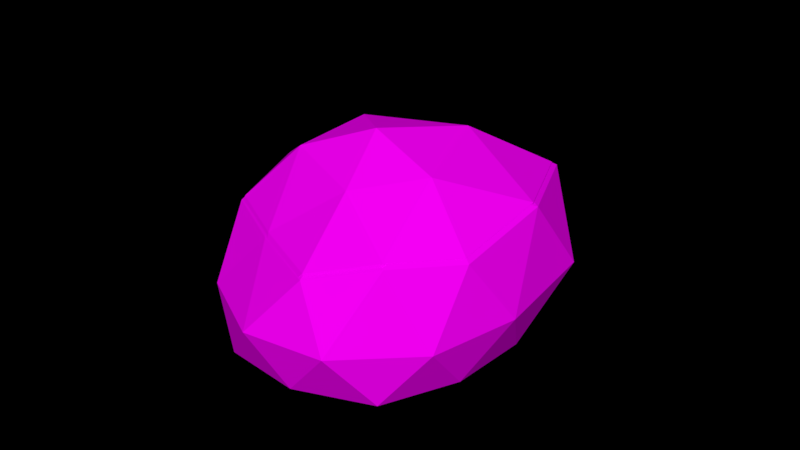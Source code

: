 # Source: Rock_3_winter_.blend  (saved by Blender 2.79.0; exported with 4.5.12 LTS)
import bpy
from mathutils import Matrix  # noqa: F401  (used for matrix-valued properties, if any)

bpy.ops.wm.read_factory_settings(use_empty=True)
scene = bpy.context.scene
scene.name = 'Scene'

# ---- collections
col_collection_1 = bpy.data.collections.new('Collection 1'); scene.collection.children.link(col_collection_1)

# ---- images (referenced by path relative to the original .blend; pixels are not part of the script)
import os
ASSET_DIR = os.environ.get("B2B_ASSET_DIR", "")  # directory of the original .blend (textures are referenced by path, not embedded)
HERE = os.path.dirname(os.path.abspath(__file__))  # packed textures are extracted next to this script under _unpacked/

def load_image(name, relpath, width, height, colorspace="sRGB"):
    """Load a texture the original file referenced (path relative to the .blend, or extracted next to this script)."""
    p = next((c for c in (os.path.join(HERE, relpath), os.path.join(ASSET_DIR, relpath)) if relpath and os.path.exists(c)), "")
    if p:
        img = bpy.data.images.load(p, check_existing=True)
        img.name = name
    else:  # same state as the original file: an image datablock whose file is absent (Cycles renders it pink)
        img = bpy.data.images.new(name, width, height)
        img.source = "FILE"
        img.filepath = "//" + (relpath or name)
    img.colorspace_settings.name = colorspace
    return img
img_colors_png_022 = load_image('colors.png.022', 'Textures/colors.png', 1024, 1024, 'sRGB')

# ---- materials (node trees are filled in below, after node groups)
mat_rock_005 = bpy.data.materials.new('Rock.005')
mat_rock_005.alpha_threshold = 0.0
mat_rock_005.roughness = 0.5

# ---- material node trees
mat_rock_005.use_nodes = True; mat_rock_005.node_tree.nodes.clear()
_N = mat_rock_005.node_tree.nodes; _L = mat_rock_005.node_tree.links
n0 = _N.new('ShaderNodeOutputMaterial'); n0.name = 'Material Output'; n0.location = (300, 300)
n1 = _N.new('ShaderNodeBsdfDiffuse'); n1.name = 'Diffuse BSDF'; n1.location = (10, 300)
n2 = _N.new('ShaderNodeTexImage'); n2.name = 'Image Texture'; n2.location = (-240, 278)
n2.width = 140
n2.image = img_colors_png_022
_L.new(n1.outputs[0], n0.inputs[0])
_L.new(n2.outputs[0], n1.inputs[0])
n0.is_active_output = True

# ---- world
world_world = bpy.data.worlds.new('World'); scene.world = world_world
world_world.color = (0.0, 0.0, 0.0)
world_world.use_sun_shadow = False
world_world.sun_shadow_jitter_overblur = 0.0
world_world.cycles.sampling_method = 'MANUAL'

# ---- meshes
me_icosphere_014 = bpy.data.meshes.new('Icosphere.014')
me_icosphere_014.from_pydata([(0.0, 0.0, -2.98e-08), (0.7582, -0.5699, -0.003124), (-0.2764, -0.8506, -2.98e-08), (-0.8944, 0.0, -2.98e-08), (-0.2764, 0.8506, -2.98e-08), (0.7585, 0.6094, 0.0), (0.2764, -0.8506, 0.8106), (-0.6059, -0.5257, 0.7272), (-0.6574, 0.5257, 0.764), (0.2764, 0.8506, 0.8106), (1.317, 0.02894, 0.881), (0.05626, 5.793e-09, 1.323), (-0.1625, -0.5, -2.98e-08), (0.4253, -0.309, -2.98e-08), (0.2629, -0.809, -2.98e-08), (0.9356, 0.03359, -0.004177), (0.4258, 0.3103, -2.98e-08), (-0.5257, 0.0, -2.98e-08), (-0.6882, -0.5, -2.98e-08), (-0.1625, 0.5, -2.98e-08), (-0.6882, 0.5, -2.98e-08), (0.2629, 0.809, -2.98e-08), (1.247, -0.3832, 0.3848), (1.21, 0.5158, 0.3939), (0.0, -1.0, 0.3634), (0.6009, -0.8257, 0.3622), (-0.9009, -0.309, 0.3281), (-0.5878, -0.809, 0.3634), (-0.5878, 0.809, 0.3634), (-0.9009, 0.309, 0.3281), (0.6062, 0.8531, 0.3634), (0.0, 1.0, 0.3634), (0.8693, -0.5401, 0.9182), (-0.2188, -0.809, 0.8576), (-0.6543, 2e-08, 0.7505), (-0.2629, 0.809, 0.8891), (0.8685, 0.5738, 0.921), (0.2095, -0.5, 1.18), (0.6753, -3.236e-09, 1.246), (-0.2555, -0.309, 1.093), (-0.3361, 0.309, 1.151), (0.1625, 0.5, 1.214), (0.001807, 0.0002094, 0.05224), (0.7376, -0.5528, 0.04921), (-0.2664, -0.8252, 0.05224), (-0.8661, 0.0002094, 0.05224), (-0.2664, 0.8257, 0.05303), (0.7378, 0.5915, 0.05306), (0.27, -0.8252, 0.8388), (-0.5861, -0.5099, 0.7579), (-0.6361, 0.5104, 0.7971), (0.27, 0.8257, 0.8438), (1.279, 0.0283, 0.9072), (0.0564, 0.0002094, 1.34), (-0.1558, -0.485, 0.05224), (0.4145, -0.2996, 0.05224), (0.2569, -0.7848, 0.05224), (0.9097, 0.03281, 0.04819), (0.415, 0.3013, 0.05224), (-0.5084, 0.0002094, 0.05224), (-0.666, -0.485, 0.05224), (-0.1558, 0.4854, 0.05224), (-0.666, 0.4854, 0.05273), (0.2569, 0.7853, 0.053), (1.212, -0.3717, 0.4257), (1.176, 0.5007, 0.4346), (0.001807, -0.9702, 0.4049), (0.5849, -0.801, 0.4037), (-0.8724, -0.2997, 0.3706), (-0.5686, -0.7848, 0.4049), (-0.5686, 0.7853, 0.4077), (-0.8724, 0.3001, 0.3713), (0.59, 0.8281, 0.4081), (0.001807, 0.9706, 0.4081), (0.8453, -0.5239, 0.9432), (-0.2105, -0.7848, 0.8845), (-0.6331, 0.0002094, 0.7813), (-0.2533, 0.7853, 0.92), (0.8446, 0.557, 0.9486), (0.2051, -0.485, 1.198), (0.6571, 0.0002094, 1.264), (-0.2461, -0.2996, 1.114), (-0.3243, 0.3001, 1.172), (0.1595, 0.4854, 1.235)], [], [(0, 13, 12), (1, 13, 15), (0, 12, 17), (0, 17, 19), (0, 19, 16), (1, 15, 22), (2, 14, 24), (3, 18, 26), (4, 20, 28), (5, 21, 30), (1, 22, 25), (2, 24, 27), (3, 26, 29), (4, 28, 31), (5, 30, 23), (6, 32, 37), (7, 33, 39), (8, 34, 40), (9, 35, 41), (10, 36, 38), (38, 41, 11), (38, 36, 41), (36, 9, 41), (41, 40, 11), (41, 35, 40), (35, 8, 40), (40, 39, 11), (40, 34, 39), (34, 7, 39), (39, 37, 11), (39, 33, 37), (33, 6, 37), (37, 38, 11), (37, 32, 38), (32, 10, 38), (23, 36, 10), (23, 30, 36), (30, 9, 36), (31, 35, 9), (31, 28, 35), (28, 8, 35), (29, 34, 8), (29, 26, 34), (26, 7, 34), (27, 33, 7), (27, 24, 33), (24, 6, 33), (25, 32, 6), (25, 22, 32), (22, 10, 32), (30, 31, 9), (30, 21, 31), (21, 4, 31), (28, 29, 8), (28, 20, 29), (20, 3, 29), (26, 27, 7), (26, 18, 27), (18, 2, 27), (24, 25, 6), (24, 14, 25), (14, 1, 25), (22, 23, 10), (22, 15, 23), (15, 5, 23), (16, 21, 5), (16, 19, 21), (19, 4, 21), (19, 20, 4), (19, 17, 20), (17, 3, 20), (17, 18, 3), (17, 12, 18), (12, 2, 18), (15, 16, 5), (15, 13, 16), (13, 0, 16), (12, 14, 2), (12, 13, 14), (13, 1, 14), (42, 55, 54), (43, 55, 57), (42, 54, 59), (42, 59, 61), (42, 61, 58), (43, 57, 64), (44, 56, 66), (45, 60, 68), (46, 62, 70), (47, 63, 72), (43, 64, 67), (44, 66, 69), (45, 68, 71), (46, 70, 73), (47, 72, 65), (48, 74, 79), (49, 75, 81), (50, 76, 82), (51, 77, 83), (52, 78, 80), (80, 83, 53), (80, 78, 83), (78, 51, 83), (83, 82, 53), (83, 77, 82), (77, 50, 82), (82, 81, 53), (82, 76, 81), (76, 49, 81), (81, 79, 53), (81, 75, 79), (75, 48, 79), (79, 80, 53), (79, 74, 80), (74, 52, 80), (65, 78, 52), (65, 72, 78), (72, 51, 78), (73, 77, 51), (73, 70, 77), (70, 50, 77), (71, 76, 50), (71, 68, 76), (68, 49, 76), (69, 75, 49), (69, 66, 75), (66, 48, 75), (67, 74, 48), (67, 64, 74), (64, 52, 74), (72, 73, 51), (72, 63, 73), (63, 46, 73), (70, 71, 50), (70, 62, 71), (62, 45, 71), (68, 69, 49), (68, 60, 69), (60, 44, 69), (66, 67, 48), (66, 56, 67), (56, 43, 67), (64, 65, 52), (64, 57, 65), (57, 47, 65), (58, 63, 47), (58, 61, 63), (61, 46, 63), (61, 62, 46), (61, 59, 62), (59, 45, 62), (59, 60, 45), (59, 54, 60), (54, 44, 60), (57, 58, 47), (57, 55, 58), (55, 42, 58), (54, 56, 44), (54, 55, 56), (55, 43, 56)])
_uv = me_icosphere_014.uv_layers.new(name='UVMap')
_uv.uv.foreach_set('vector', [0.3301, 0.8423, 0.3291, 0.8467, 0.3261, 0.8426, 0.3282, 0.8503, 0.3291, 0.8467, 0.3331, 0.8498, 0.3301, 0.8423, 0.3261, 0.8426, 0.3286, 0.838, 0.3301, 0.8423, 0.3286, 0.838, 0.3332, 0.8393, 0.3301, 0.8423, 0.3332, 0.8393, 0.3336, 0.8447, 0.3564, 0.8371, 0.3559, 0.8423, 0.3522, 0.8387, 0.338, 0.8428, 0.34, 0.8391, 0.3414, 0.8416, 0.3513, 0.861, 0.3519, 0.8637, 0.349, 0.8631, 0.3519, 0.8518, 0.3514, 0.8563, 0.3487, 0.8534, 0.3366, 0.8634, 0.3369, 0.8588, 0.3398, 0.8618, 0.3564, 0.8371, 0.3522, 0.8387, 0.3543, 0.835, 0.338, 0.8428, 0.3414, 0.8416, 0.3394, 0.8465, 0.3513, 0.861, 0.349, 0.8631, 0.3487, 0.8586, 0.3369, 0.8541, 0.3395, 0.8516, 0.34, 0.8563, 0.3366, 0.8634, 0.3398, 0.8618, 0.3395, 0.8675, 0.3455, 0.8418, 0.3485, 0.8391, 0.3479, 0.8449, 0.3419, 0.849, 0.344, 0.8457, 0.3457, 0.8486, 0.3457, 0.8556, 0.3461, 0.8594, 0.3434, 0.8554, 0.3335, 0.8589, 0.3335, 0.8637, 0.3298, 0.8607, 0.3267, 0.8504, 0.3307, 0.8541, 0.3258, 0.8566, 0.3258, 0.8566, 0.3298, 0.8607, 0.3262, 0.862, 0.3258, 0.8566, 0.3307, 0.8541, 0.3298, 0.8607, 0.3307, 0.8541, 0.3335, 0.8589, 0.3298, 0.8607, 0.3298, 0.8607, 0.3293, 0.865, 0.3262, 0.862, 0.3298, 0.8607, 0.3335, 0.8637, 0.3293, 0.865, 0.3335, 0.8637, 0.3325, 0.867, 0.3293, 0.865, 0.3293, 0.865, 0.3254, 0.8644, 0.3262, 0.862, 0.346, 0.8516, 0.342, 0.8513, 0.3457, 0.8486, 0.342, 0.8513, 0.3419, 0.849, 0.3457, 0.8486, 0.3457, 0.8486, 0.3479, 0.8449, 0.3485, 0.8483, 0.3457, 0.8486, 0.344, 0.8457, 0.3479, 0.8449, 0.344, 0.8457, 0.3455, 0.8418, 0.3479, 0.8449, 0.3233, 0.8607, 0.3258, 0.8566, 0.3262, 0.862, 0.3233, 0.8607, 0.3233, 0.8546, 0.3258, 0.8566, 0.3233, 0.8546, 0.3267, 0.8504, 0.3258, 0.8566, 0.3319, 0.8503, 0.3307, 0.8541, 0.3267, 0.8504, 0.3395, 0.8675, 0.3398, 0.8618, 0.3434, 0.8646, 0.3398, 0.8618, 0.343, 0.859, 0.3434, 0.8646, 0.34, 0.8563, 0.3434, 0.8545, 0.343, 0.859, 0.34, 0.8563, 0.3395, 0.8516, 0.3434, 0.8545, 0.3487, 0.8534, 0.3457, 0.8556, 0.3453, 0.8516, 0.3487, 0.8586, 0.3461, 0.8594, 0.3457, 0.8556, 0.3487, 0.8586, 0.349, 0.8631, 0.3461, 0.8594, 0.349, 0.8631, 0.3466, 0.8631, 0.3461, 0.8594, 0.3394, 0.8465, 0.344, 0.8457, 0.3419, 0.849, 0.3394, 0.8465, 0.3414, 0.8416, 0.344, 0.8457, 0.3414, 0.8416, 0.3455, 0.8418, 0.344, 0.8457, 0.3436, 0.8379, 0.3485, 0.8391, 0.3455, 0.8418, 0.3436, 0.8379, 0.3463, 0.835, 0.3485, 0.8391, 0.3522, 0.8387, 0.3485, 0.8423, 0.3496, 0.8375, 0.3398, 0.8618, 0.34, 0.8563, 0.343, 0.859, 0.3398, 0.8618, 0.3369, 0.8588, 0.34, 0.8563, 0.3369, 0.8588, 0.3369, 0.8541, 0.34, 0.8563, 0.3487, 0.8534, 0.3487, 0.8586, 0.3457, 0.8556, 0.3487, 0.8534, 0.3514, 0.8563, 0.3487, 0.8586, 0.3514, 0.8563, 0.3513, 0.861, 0.3487, 0.8586, 0.3382, 0.8504, 0.3394, 0.8465, 0.3419, 0.849, 0.3382, 0.8504, 0.3366, 0.847, 0.3394, 0.8465, 0.3366, 0.847, 0.338, 0.8428, 0.3394, 0.8465, 0.3414, 0.8416, 0.3436, 0.8379, 0.3455, 0.8418, 0.3414, 0.8416, 0.34, 0.8391, 0.3436, 0.8379, 0.34, 0.8391, 0.3418, 0.8364, 0.3436, 0.8379, 0.3522, 0.8387, 0.3523, 0.8465, 0.3485, 0.8423, 0.3522, 0.8387, 0.3559, 0.8423, 0.3523, 0.8465, 0.3559, 0.8423, 0.3564, 0.8475, 0.3523, 0.8465, 0.3336, 0.8447, 0.3366, 0.8418, 0.3366, 0.8464, 0.3336, 0.8447, 0.3332, 0.8393, 0.3366, 0.8418, 0.3332, 0.8393, 0.3354, 0.8372, 0.3366, 0.8418, 0.3332, 0.8393, 0.3317, 0.835, 0.3354, 0.8372, 0.3332, 0.8393, 0.3286, 0.838, 0.3317, 0.835, 0.3286, 0.838, 0.3276, 0.835, 0.3317, 0.835, 0.3286, 0.838, 0.3246, 0.8383, 0.3276, 0.835, 0.3286, 0.838, 0.3261, 0.8426, 0.3246, 0.8383, 0.3261, 0.8426, 0.3233, 0.8428, 0.3246, 0.8383, 0.3331, 0.8498, 0.3336, 0.8447, 0.3366, 0.8464, 0.3331, 0.8498, 0.3291, 0.8467, 0.3336, 0.8447, 0.3291, 0.8467, 0.3301, 0.8423, 0.3336, 0.8447, 0.3261, 0.8426, 0.3251, 0.8471, 0.3233, 0.8428, 0.3261, 0.8426, 0.3291, 0.8467, 0.3251, 0.8471, 0.3291, 0.8467, 0.3282, 0.8503, 0.3251, 0.8471, 0.125, 0.8418, 0.1601, 0.8418, 0.1601, 0.8769, 0.125, 0.8418, 0.1601, 0.8418, 0.1601, 0.8769, 0.125, 0.8418, 0.1601, 0.8418, 0.1601, 0.8769, 0.125, 0.8418, 0.1601, 0.8418, 0.1601, 0.8769, 0.125, 0.8418, 0.1601, 0.8418, 0.1601, 0.8769, 0.125, 0.8418, 0.1601, 0.8418, 0.1601, 0.8769, 0.125, 0.8418, 0.1601, 0.8418, 0.1601, 0.8769, 0.125, 0.8418, 0.1601, 0.8418, 0.1601, 0.8769, 0.125, 0.8418, 0.1601, 0.8418, 0.1601, 0.8769, 0.125, 0.8418, 0.1601, 0.8418, 0.1601, 0.8769, 0.125, 0.8418, 0.1601, 0.8418, 0.1601, 0.8769, 0.125, 0.8418, 0.1601, 0.8418, 0.1601, 0.8769, 0.125, 0.8418, 0.1601, 0.8418, 0.1601, 0.8769, 0.125, 0.8418, 0.1601, 0.8418, 0.1601, 0.8769, 0.125, 0.8418, 0.1601, 0.8418, 0.1601, 0.8769, 0.125, 0.8418, 0.1601, 0.8418, 0.1601, 0.8769, 0.125, 0.8418, 0.1601, 0.8418, 0.1601, 0.8769, 0.125, 0.8418, 0.1601, 0.8418, 0.1601, 0.8769, 0.1372, 0.8723, 0.1371, 0.8722, 0.1372, 0.8722, 0.125, 0.8418, 0.1601, 0.8418, 0.1601, 0.8769, 0.125, 0.8418, 0.1375, 0.8711, 0.1601, 0.8769, 0.125, 0.8418, 0.1601, 0.8418, 0.1375, 0.8723, 0.125, 0.8418, 0.1375, 0.8711, 0.1375, 0.8723, 0.1364, 0.8711, 0.1601, 0.8418, 0.1601, 0.8769, 0.1364, 0.8711, 0.1375, 0.8711, 0.1601, 0.8769, 0.1364, 0.8711, 0.1601, 0.8418, 0.1601, 0.8769, 0.125, 0.8418, 0.1601, 0.8418, 0.1601, 0.8769, 0.125, 0.8418, 0.1601, 0.8418, 0.1601, 0.8769, 0.125, 0.8418, 0.1601, 0.8418, 0.1601, 0.8769, 0.125, 0.8418, 0.1601, 0.8418, 0.1601, 0.8769, 0.125, 0.8418, 0.1601, 0.8418, 0.1601, 0.8769, 0.125, 0.8418, 0.1601, 0.8418, 0.1601, 0.8769, 0.125, 0.8418, 0.1601, 0.8418, 0.1601, 0.8769, 0.125, 0.8418, 0.1601, 0.8418, 0.1601, 0.8769, 0.125, 0.8418, 0.1601, 0.8418, 0.1601, 0.8769, 0.125, 0.8418, 0.1601, 0.8418, 0.1601, 0.8769, 0.125, 0.8418, 0.1601, 0.8418, 0.1601, 0.8769, 0.125, 0.8418, 0.1375, 0.8711, 0.1601, 0.8769, 0.125, 0.8418, 0.1375, 0.8711, 0.1375, 0.8723, 0.125, 0.8418, 0.1601, 0.8418, 0.1375, 0.8723, 0.125, 0.8418, 0.1601, 0.8418, 0.1375, 0.8723, 0.125, 0.8418, 0.1601, 0.8418, 0.1601, 0.8769, 0.125, 0.8418, 0.1601, 0.8418, 0.1601, 0.8769, 0.125, 0.8418, 0.1601, 0.8418, 0.1601, 0.8769, 0.125, 0.8418, 0.1601, 0.8418, 0.1601, 0.8769, 0.125, 0.8418, 0.1601, 0.8418, 0.1601, 0.8769, 0.125, 0.8418, 0.1601, 0.8418, 0.1601, 0.8769, 0.125, 0.8418, 0.1601, 0.8418, 0.1601, 0.8769, 0.125, 0.8418, 0.1601, 0.8418, 0.1601, 0.8769, 0.125, 0.8418, 0.1601, 0.8418, 0.1601, 0.8769, 0.125, 0.8418, 0.1601, 0.8418, 0.1375, 0.8723, 0.125, 0.8418, 0.1601, 0.8418, 0.1601, 0.8769, 0.125, 0.8418, 0.1601, 0.8418, 0.1601, 0.8769, 0.125, 0.8418, 0.1601, 0.8418, 0.1601, 0.8769, 0.125, 0.8418, 0.1601, 0.8418, 0.1601, 0.8769, 0.125, 0.8418, 0.1601, 0.8418, 0.1601, 0.8769, 0.125, 0.8418, 0.1601, 0.8418, 0.1601, 0.8769, 0.125, 0.8418, 0.1601, 0.8418, 0.1601, 0.8769, 0.125, 0.8418, 0.1601, 0.8418, 0.1601, 0.8769, 0.125, 0.8418, 0.1601, 0.8418, 0.1601, 0.8769, 0.125, 0.8418, 0.1601, 0.8418, 0.1601, 0.8769, 0.125, 0.8418, 0.1601, 0.8418, 0.1601, 0.8769, 0.125, 0.8418, 0.1601, 0.8418, 0.1601, 0.8769, 0.125, 0.8418, 0.1601, 0.8418, 0.1601, 0.8769, 0.125, 0.8418, 0.1601, 0.8418, 0.1601, 0.8769, 0.125, 0.8418, 0.1601, 0.8418, 0.1601, 0.8769, 0.125, 0.8418, 0.1601, 0.8418, 0.1601, 0.8769, 0.125, 0.8418, 0.1601, 0.8418, 0.1601, 0.8769, 0.125, 0.8418, 0.1601, 0.8418, 0.1601, 0.8769, 0.125, 0.8418, 0.1601, 0.8418, 0.1601, 0.8769, 0.125, 0.8418, 0.1601, 0.8418, 0.1601, 0.8769, 0.125, 0.8418, 0.1601, 0.8418, 0.1601, 0.8769, 0.125, 0.8418, 0.1601, 0.8418, 0.1601, 0.8769, 0.125, 0.8418, 0.1601, 0.8418, 0.1601, 0.8769, 0.125, 0.8418, 0.1601, 0.8418, 0.1601, 0.8769, 0.125, 0.8418, 0.1601, 0.8418, 0.1601, 0.8769, 0.125, 0.8418, 0.1601, 0.8418, 0.1601, 0.8769, 0.125, 0.8418, 0.1601, 0.8418, 0.1601, 0.8769, 0.125, 0.8418, 0.1601, 0.8418, 0.1601, 0.8769, 0.125, 0.8418, 0.1601, 0.8418, 0.1601, 0.8769])
me_icosphere_014.materials.append(mat_rock_005)
me_icosphere_014.use_remesh_preserve_volume = False
me_icosphere_014.use_remesh_preserve_attributes = False
me_icosphere_014.use_mirror_vertex_groups = False
me_icosphere_014.update()

# ---- objects
ob_rock__winter_3 = bpy.data.objects.new('Rock (Winter 3)', me_icosphere_014)

# ---- transforms, parenting, visibility, modifiers, constraints
ob_rock__winter_3.location = (-1.555, -1.978, 0.00256)
ob_rock__winter_3.rotation_euler = (0.0, -0.0, 1.08)
ob_rock__winter_3.scale = (0.6131, 0.6131, 0.6131)
ob_rock__winter_3.lineart.crease_threshold = 0.0

# ---- collection membership
col_collection_1.objects.link(ob_rock__winter_3)

# ---- scene / render settings (as saved in the file)
scene.frame_start = 1; scene.frame_end = 250; scene.frame_set(1)
scene.render.engine = 'CYCLES'
scene.render.dither_intensity = 0.0
scene.cycles.use_denoising = False
scene.cycles.samples = 150
scene.cycles.sampling_pattern = 'TABULATED_SOBOL'
scene.cycles.use_adaptive_sampling = False
scene.cycles.use_light_tree = False
scene.cycles.blur_glossy = 0.0
scene.cycles.sample_clamp_indirect = 0.0
scene.view_settings.view_transform = 'Standard'
bpy.context.view_layer.update()

# ---- added for rendering (the .blend has no active camera and no usable light): camera, sun
cam_auto = bpy.data.cameras.new('AutoCamera')
cam_auto.lens = 50.0
cam_auto.sensor_width = 36.0
cam_auto.clip_end = 1000.0
ob_auto_camera = bpy.data.objects.new('AutoCamera', cam_auto)
scene.collection.objects.link(ob_auto_camera)
ob_auto_camera.location = (0.918561, -4.76201, 2.3425)
ob_auto_camera.rotation_euler = (1.09748, -7.21219e-08, 0.694738)
scene.camera = ob_auto_camera
light_auto_sun = bpy.data.lights.new('AutoSun', 'SUN')
light_auto_sun.energy = 3.0
light_auto_sun.angle = 0.0523599
ob_auto_sun = bpy.data.objects.new('AutoSun', light_auto_sun)
scene.collection.objects.link(ob_auto_sun)
ob_auto_sun.rotation_euler = (0.872665, 0.174533, 0.523599)
bpy.context.view_layer.update()
